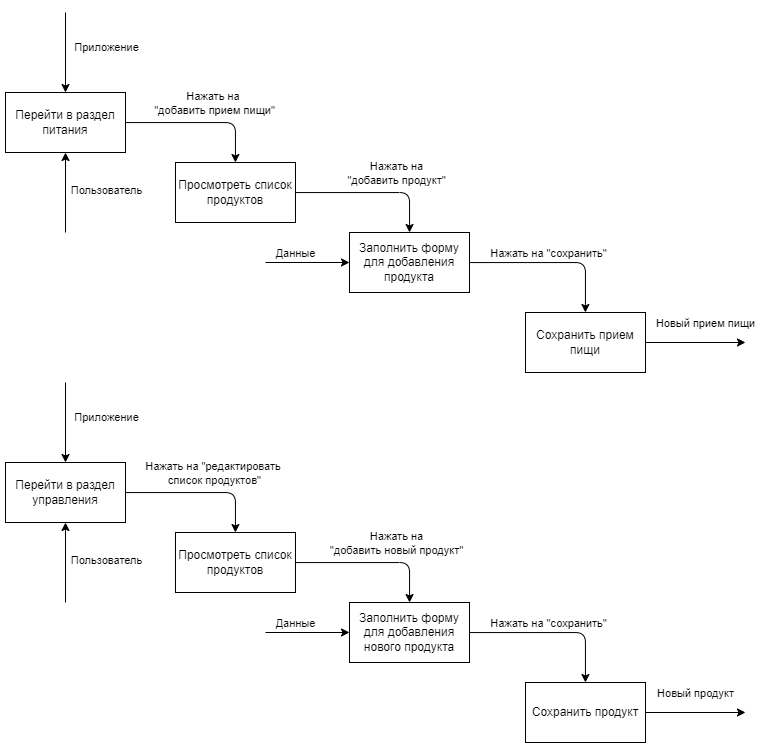

The diagram above was exported from draw.io. Its source (the exported page's mxGraphModel, read from the mxfile embedded in the PNG):
<mxGraphModel dx="1773" dy="2063" grid="1" gridSize="10" guides="1" tooltips="1" connect="1" arrows="1" fold="1" page="1" pageScale="1" pageWidth="827" pageHeight="1169" math="0" shadow="0">
  <root>
    <mxCell id="0" />
    <mxCell id="1" parent="0" />
    <mxCell id="2" style="edgeStyle=orthogonalEdgeStyle;rounded=1;orthogonalLoop=1;jettySize=auto;html=1;curved=0;" edge="1" source="4" target="11" parent="1">
      <mxGeometry relative="1" as="geometry" />
    </mxCell>
    <mxCell id="3" value="Нажать на&amp;nbsp;&lt;div&gt;&quot;добавить прием пищи&quot;&lt;/div&gt;" style="edgeLabel;html=1;align=center;verticalAlign=middle;resizable=0;points=[];" vertex="1" connectable="0" parent="2">
      <mxGeometry x="-0.2333" y="-2" relative="1" as="geometry">
        <mxPoint x="31" y="-22" as="offset" />
      </mxGeometry>
    </mxCell>
    <mxCell id="4" value="Перейти в раздел питания" style="rounded=0;whiteSpace=wrap;html=1;" vertex="1" parent="1">
      <mxGeometry x="960" y="-660" width="120" height="60" as="geometry" />
    </mxCell>
    <mxCell id="5" value="" style="endArrow=classic;html=1;rounded=0;" edge="1" target="4" parent="1">
      <mxGeometry width="50" height="50" relative="1" as="geometry">
        <mxPoint x="1020" y="-740" as="sourcePoint" />
        <mxPoint x="1120" y="-510" as="targetPoint" />
      </mxGeometry>
    </mxCell>
    <mxCell id="6" value="Приложение" style="edgeLabel;html=1;align=center;verticalAlign=middle;resizable=0;points=[];" vertex="1" connectable="0" parent="5">
      <mxGeometry x="-0.15" y="-1" relative="1" as="geometry">
        <mxPoint x="41" as="offset" />
      </mxGeometry>
    </mxCell>
    <mxCell id="7" value="" style="endArrow=classic;html=1;rounded=0;" edge="1" parent="1">
      <mxGeometry width="50" height="50" relative="1" as="geometry">
        <mxPoint x="1020" y="-520" as="sourcePoint" />
        <mxPoint x="1020" y="-600" as="targetPoint" />
      </mxGeometry>
    </mxCell>
    <mxCell id="8" value="Пользователь" style="edgeLabel;html=1;align=center;verticalAlign=middle;resizable=0;points=[];" vertex="1" connectable="0" parent="7">
      <mxGeometry x="0.05" y="2" relative="1" as="geometry">
        <mxPoint x="42" as="offset" />
      </mxGeometry>
    </mxCell>
    <mxCell id="9" style="edgeStyle=orthogonalEdgeStyle;rounded=1;orthogonalLoop=1;jettySize=auto;html=1;curved=0;" edge="1" source="11" target="16" parent="1">
      <mxGeometry relative="1" as="geometry" />
    </mxCell>
    <mxCell id="10" value="Нажать на&lt;div&gt;&quot;добавить продукт&quot;&lt;/div&gt;" style="edgeLabel;html=1;align=center;verticalAlign=middle;resizable=0;points=[];" vertex="1" connectable="0" parent="9">
      <mxGeometry x="0.1299" y="1" relative="1" as="geometry">
        <mxPoint x="13" y="-19" as="offset" />
      </mxGeometry>
    </mxCell>
    <mxCell id="11" value="Просмотреть список продуктов" style="rounded=0;whiteSpace=wrap;html=1;" vertex="1" parent="1">
      <mxGeometry x="1130" y="-590" width="120" height="60" as="geometry" />
    </mxCell>
    <mxCell id="12" style="rounded=0;orthogonalLoop=1;jettySize=auto;html=1;exitX=0;exitY=0.5;exitDx=0;exitDy=0;" edge="1" target="16" parent="1">
      <mxGeometry relative="1" as="geometry">
        <mxPoint x="1220" y="-490" as="sourcePoint" />
      </mxGeometry>
    </mxCell>
    <mxCell id="13" value="Данные" style="edgeLabel;html=1;align=center;verticalAlign=middle;resizable=0;points=[];" vertex="1" connectable="0" parent="12">
      <mxGeometry x="-0.2619" y="-1" relative="1" as="geometry">
        <mxPoint x="-1" y="-11" as="offset" />
      </mxGeometry>
    </mxCell>
    <mxCell id="14" style="edgeStyle=orthogonalEdgeStyle;rounded=1;orthogonalLoop=1;jettySize=auto;html=1;curved=0;" edge="1" source="16" target="19" parent="1">
      <mxGeometry relative="1" as="geometry" />
    </mxCell>
    <mxCell id="15" value="Нажать на &quot;сохранить&quot;" style="edgeLabel;html=1;align=center;verticalAlign=middle;resizable=0;points=[];" vertex="1" connectable="0" parent="14">
      <mxGeometry x="-0.0482" relative="1" as="geometry">
        <mxPoint y="-10" as="offset" />
      </mxGeometry>
    </mxCell>
    <mxCell id="16" value="Заполнить форму для добавления продукта" style="rounded=0;whiteSpace=wrap;html=1;" vertex="1" parent="1">
      <mxGeometry x="1304" y="-520" width="120" height="60" as="geometry" />
    </mxCell>
    <mxCell id="17" style="rounded=0;orthogonalLoop=1;jettySize=auto;html=1;" edge="1" source="19" parent="1">
      <mxGeometry relative="1" as="geometry">
        <mxPoint x="1700" y="-410" as="targetPoint" />
      </mxGeometry>
    </mxCell>
    <mxCell id="18" value="Новый прием пищи" style="edgeLabel;html=1;align=center;verticalAlign=middle;resizable=0;points=[];" vertex="1" connectable="0" parent="17">
      <mxGeometry x="-0.22" y="-2" relative="1" as="geometry">
        <mxPoint x="21" y="-22" as="offset" />
      </mxGeometry>
    </mxCell>
    <mxCell id="19" value="Сохранить прием пищи" style="rounded=0;whiteSpace=wrap;html=1;" vertex="1" parent="1">
      <mxGeometry x="1480" y="-440" width="120" height="60" as="geometry" />
    </mxCell>
    <mxCell id="20" style="edgeStyle=orthogonalEdgeStyle;rounded=1;orthogonalLoop=1;jettySize=auto;html=1;curved=0;" edge="1" source="22" target="29" parent="1">
      <mxGeometry relative="1" as="geometry" />
    </mxCell>
    <mxCell id="21" value="Нажать на &quot;редактировать&amp;nbsp;&lt;div&gt;список продуктов&quot;&lt;/div&gt;" style="edgeLabel;html=1;align=center;verticalAlign=middle;resizable=0;points=[];" vertex="1" connectable="0" parent="20">
      <mxGeometry x="-0.2333" y="-2" relative="1" as="geometry">
        <mxPoint x="31" y="-22" as="offset" />
      </mxGeometry>
    </mxCell>
    <mxCell id="22" value="Перейти в раздел управления" style="rounded=0;whiteSpace=wrap;html=1;" vertex="1" parent="1">
      <mxGeometry x="960" y="-290" width="120" height="60" as="geometry" />
    </mxCell>
    <mxCell id="23" value="" style="endArrow=classic;html=1;rounded=0;" edge="1" target="22" parent="1">
      <mxGeometry width="50" height="50" relative="1" as="geometry">
        <mxPoint x="1020" y="-370" as="sourcePoint" />
        <mxPoint x="1120" y="-140" as="targetPoint" />
      </mxGeometry>
    </mxCell>
    <mxCell id="24" value="Приложение" style="edgeLabel;html=1;align=center;verticalAlign=middle;resizable=0;points=[];" vertex="1" connectable="0" parent="23">
      <mxGeometry x="-0.15" y="-1" relative="1" as="geometry">
        <mxPoint x="41" as="offset" />
      </mxGeometry>
    </mxCell>
    <mxCell id="25" value="" style="endArrow=classic;html=1;rounded=0;" edge="1" target="22" parent="1">
      <mxGeometry width="50" height="50" relative="1" as="geometry">
        <mxPoint x="1020" y="-150" as="sourcePoint" />
        <mxPoint x="990" y="-80" as="targetPoint" />
      </mxGeometry>
    </mxCell>
    <mxCell id="26" value="Пользователь" style="edgeLabel;html=1;align=center;verticalAlign=middle;resizable=0;points=[];" vertex="1" connectable="0" parent="25">
      <mxGeometry x="0.05" y="2" relative="1" as="geometry">
        <mxPoint x="42" as="offset" />
      </mxGeometry>
    </mxCell>
    <mxCell id="27" style="edgeStyle=orthogonalEdgeStyle;rounded=1;orthogonalLoop=1;jettySize=auto;html=1;curved=0;" edge="1" source="29" target="34" parent="1">
      <mxGeometry relative="1" as="geometry" />
    </mxCell>
    <mxCell id="28" value="Нажать на&lt;div&gt;&quot;добавить новый продукт&quot;&lt;/div&gt;" style="edgeLabel;html=1;align=center;verticalAlign=middle;resizable=0;points=[];" vertex="1" connectable="0" parent="27">
      <mxGeometry x="0.1299" y="1" relative="1" as="geometry">
        <mxPoint x="13" y="-19" as="offset" />
      </mxGeometry>
    </mxCell>
    <mxCell id="29" value="Просмотреть список продуктов" style="rounded=0;whiteSpace=wrap;html=1;" vertex="1" parent="1">
      <mxGeometry x="1130" y="-220" width="120" height="60" as="geometry" />
    </mxCell>
    <mxCell id="30" style="rounded=0;orthogonalLoop=1;jettySize=auto;html=1;exitX=0;exitY=0.5;exitDx=0;exitDy=0;" edge="1" target="34" parent="1">
      <mxGeometry relative="1" as="geometry">
        <mxPoint x="1220" y="-120" as="sourcePoint" />
      </mxGeometry>
    </mxCell>
    <mxCell id="31" value="Данные" style="edgeLabel;html=1;align=center;verticalAlign=middle;resizable=0;points=[];" vertex="1" connectable="0" parent="30">
      <mxGeometry x="-0.2619" y="-1" relative="1" as="geometry">
        <mxPoint x="-1" y="-11" as="offset" />
      </mxGeometry>
    </mxCell>
    <mxCell id="32" style="edgeStyle=orthogonalEdgeStyle;rounded=1;orthogonalLoop=1;jettySize=auto;html=1;curved=0;" edge="1" source="34" target="37" parent="1">
      <mxGeometry relative="1" as="geometry" />
    </mxCell>
    <mxCell id="33" value="Нажать на &quot;сохранить&quot;" style="edgeLabel;html=1;align=center;verticalAlign=middle;resizable=0;points=[];" vertex="1" connectable="0" parent="32">
      <mxGeometry x="-0.0482" relative="1" as="geometry">
        <mxPoint y="-10" as="offset" />
      </mxGeometry>
    </mxCell>
    <mxCell id="34" value="Заполнить форму для добавления нового продукта" style="rounded=0;whiteSpace=wrap;html=1;" vertex="1" parent="1">
      <mxGeometry x="1304" y="-150" width="120" height="60" as="geometry" />
    </mxCell>
    <mxCell id="35" style="rounded=0;orthogonalLoop=1;jettySize=auto;html=1;" edge="1" source="37" parent="1">
      <mxGeometry relative="1" as="geometry">
        <mxPoint x="1700" y="-40" as="targetPoint" />
      </mxGeometry>
    </mxCell>
    <mxCell id="36" value="Новый продукт" style="edgeLabel;html=1;align=center;verticalAlign=middle;resizable=0;points=[];" vertex="1" connectable="0" parent="35">
      <mxGeometry x="-0.22" y="-2" relative="1" as="geometry">
        <mxPoint x="11" y="-22" as="offset" />
      </mxGeometry>
    </mxCell>
    <mxCell id="37" value="Сохранить продукт" style="rounded=0;whiteSpace=wrap;html=1;" vertex="1" parent="1">
      <mxGeometry x="1480" y="-70" width="120" height="60" as="geometry" />
    </mxCell>
  </root>
</mxGraphModel>